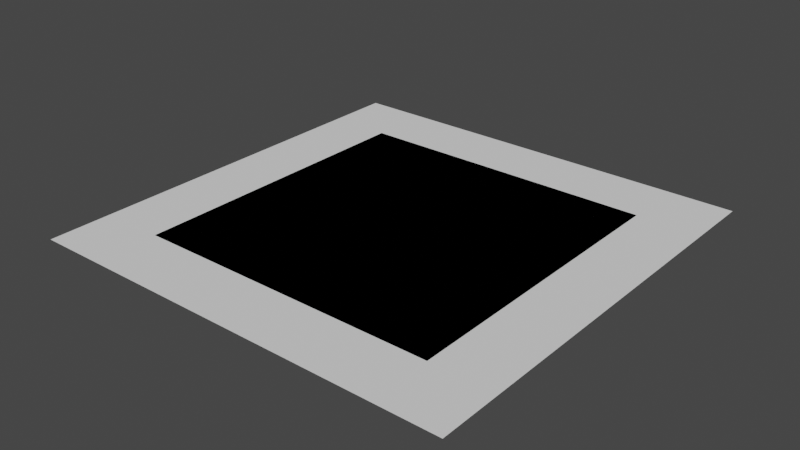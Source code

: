 # Source: Planes.blend  (saved by Blender 2.80.75; exported with 4.5.12 LTS)
import bpy
from mathutils import Matrix  # noqa: F401  (used for matrix-valued properties, if any)

bpy.ops.wm.read_factory_settings(use_empty=True)
scene = bpy.context.scene
scene.name = 'Scene'

# ---- collections
col_collection = bpy.data.collections.new('Collection'); scene.collection.children.link(col_collection)

# ---- world
world_world = bpy.data.worlds.new('World'); scene.world = world_world
world_world.use_nodes = True; world_world.node_tree.nodes.clear()
_N = world_world.node_tree.nodes; _L = world_world.node_tree.links
n0 = _N.new('ShaderNodeOutputWorld'); n0.name = 'World Output'; n0.location = (300, 300)
n1 = _N.new('ShaderNodeBackground'); n1.name = 'Background'; n1.location = (10, 300)
n1.inputs[0].default_value = (0.05088, 0.05088, 0.05088, 1.0)
_L.new(n1.outputs[0], n0.inputs[0])
n0.is_active_output = True
world_world.color = (0.05088, 0.05088, 0.05088)
world_world.use_sun_shadow = False
world_world.sun_shadow_jitter_overblur = 0.0

# ---- meshes
me_plane = bpy.data.meshes.new('Plane')
me_plane.from_pydata([(-0.1101, -0.1101, 0.0), (0.1101, -0.1101, 0.0), (-0.1101, 0.1101, 0.0), (0.1101, 0.1101, 0.0)], [], [(0, 1, 3, 2)])
_uv = me_plane.uv_layers.new(name='UVMap')
_uv.uv.foreach_set('vector', [0.0, 0.0, 1.0, 0.0, 1.0, 1.0, 0.0, 1.0])
me_plane.use_remesh_preserve_volume = False
me_plane.use_remesh_preserve_attributes = False
me_plane.use_mirror_vertex_groups = False
me_plane.update()
me_plane_001 = bpy.data.meshes.new('Plane.001')
me_plane_001.from_pydata([(-0.21, -0.21, 0.0), (0.21, -0.21, 0.0), (-0.21, 0.21, 0.0), (0.21, 0.21, 0.0)], [], [(0, 1, 3, 2)])
_uv = me_plane_001.uv_layers.new(name='UVMap')
_uv.uv.foreach_set('vector', [0.0, 0.0, 1.0, 0.0, 1.0, 1.0, 0.0, 1.0])
me_plane_001.use_remesh_preserve_volume = False
me_plane_001.use_remesh_preserve_attributes = False
me_plane_001.use_mirror_vertex_groups = False
me_plane_001.update()
me_plane_002 = bpy.data.meshes.new('Plane.002')
me_plane_002.from_pydata([(-0.4208, -0.4208, 0.0), (0.4208, -0.4208, 0.0), (-0.4208, 0.4208, 0.0), (0.4208, 0.4208, 0.0)], [], [(0, 1, 3, 2)])
_uv = me_plane_002.uv_layers.new(name='UVMap')
_uv.uv.foreach_set('vector', [0.0, 0.0, 1.0, 0.0, 1.0, 1.0, 0.0, 1.0])
me_plane_002.use_remesh_preserve_volume = False
me_plane_002.use_remesh_preserve_attributes = False
me_plane_002.use_mirror_vertex_groups = False
me_plane_002.update()
me_plane_003 = bpy.data.meshes.new('Plane.003')
me_plane_003.from_pydata([(-0.7074, -0.7074, 0.0), (0.7074, -0.7074, 0.0), (-0.7074, 0.7074, 0.0), (0.7074, 0.7074, 0.0)], [], [(0, 1, 3, 2)])
_uv = me_plane_003.uv_layers.new(name='UVMap')
_uv.uv.foreach_set('vector', [0.0, 0.0, 1.0, 0.0, 1.0, 1.0, 0.0, 1.0])
me_plane_003.use_remesh_preserve_volume = False
me_plane_003.use_remesh_preserve_attributes = False
me_plane_003.use_mirror_vertex_groups = False
me_plane_003.update()
me_plane_004 = bpy.data.meshes.new('Plane.004')
me_plane_004.from_pydata([(-1.001, -1.001, 0.0), (1.001, -1.001, 0.0), (-1.001, 1.001, 0.0), (1.001, 1.001, 0.0)], [], [(0, 1, 3, 2)])
_uv = me_plane_004.uv_layers.new(name='UVMap')
_uv.uv.foreach_set('vector', [0.0, 0.0, 1.0, 0.0, 1.0, 1.0, 0.0, 1.0])
me_plane_004.use_remesh_preserve_volume = False
me_plane_004.use_remesh_preserve_attributes = False
me_plane_004.use_mirror_vertex_groups = False
me_plane_004.update()

# ---- objects
ob_tinyplane = bpy.data.objects.new('TinyPlane', me_plane)
ob_smallplane = bpy.data.objects.new('SmallPlane', me_plane_001)
ob_mediumplane = bpy.data.objects.new('MediumPlane', me_plane_002)
ob_bigplane = bpy.data.objects.new('BigPlane', me_plane_003)
ob_hugeplane = bpy.data.objects.new('HugePlane', me_plane_004)

# ---- transforms, parenting, visibility, modifiers, constraints
ob_tinyplane.location = (0.0, 0.0, 0.0)
ob_tinyplane.lineart.crease_threshold = 0.0
ob_smallplane.location = (0.0, 0.0, 0.0)
ob_smallplane.lineart.crease_threshold = 0.0
ob_mediumplane.location = (0.0, 0.0, 0.0)
ob_mediumplane.lineart.crease_threshold = 0.0
ob_bigplane.location = (0.0, 0.0, 0.0)
ob_bigplane.lineart.crease_threshold = 0.0
ob_hugeplane.location = (0.0, 0.0, 0.0)
ob_hugeplane.lineart.crease_threshold = 0.0

# ---- collection membership
col_collection.objects.link(ob_tinyplane)
col_collection.objects.link(ob_smallplane)
col_collection.objects.link(ob_mediumplane)
col_collection.objects.link(ob_bigplane)
col_collection.objects.link(ob_hugeplane)

# ---- scene / render settings (as saved in the file)
scene.frame_start = 1; scene.frame_end = 250; scene.frame_set(1)
scene.render.engine = 'BLENDER_EEVEE_NEXT'
scene.cycles.use_denoising = False
scene.cycles.samples = 128
scene.cycles.sampling_pattern = 'TABULATED_SOBOL'
scene.cycles.use_adaptive_sampling = False
scene.cycles.use_light_tree = False
scene.view_settings.view_transform = 'Filmic'
bpy.context.view_layer.update()

# ---- added for rendering (the .blend has no active camera and no usable light): camera, sun
cam_auto = bpy.data.cameras.new('AutoCamera')
cam_auto.lens = 50.0
cam_auto.sensor_width = 36.0
cam_auto.clip_end = 1000.0
ob_auto_camera = bpy.data.objects.new('AutoCamera', cam_auto)
scene.collection.objects.link(ob_auto_camera)
ob_auto_camera.location = (2.61917, -3.14301, 2.09534)
ob_auto_camera.rotation_euler = (1.09748, -7.21219e-08, 0.694738)
scene.camera = ob_auto_camera
light_auto_sun = bpy.data.lights.new('AutoSun', 'SUN')
light_auto_sun.energy = 3.0
light_auto_sun.angle = 0.0523599
ob_auto_sun = bpy.data.objects.new('AutoSun', light_auto_sun)
scene.collection.objects.link(ob_auto_sun)
ob_auto_sun.rotation_euler = (0.872665, 0.174533, 0.523599)
bpy.context.view_layer.update()
